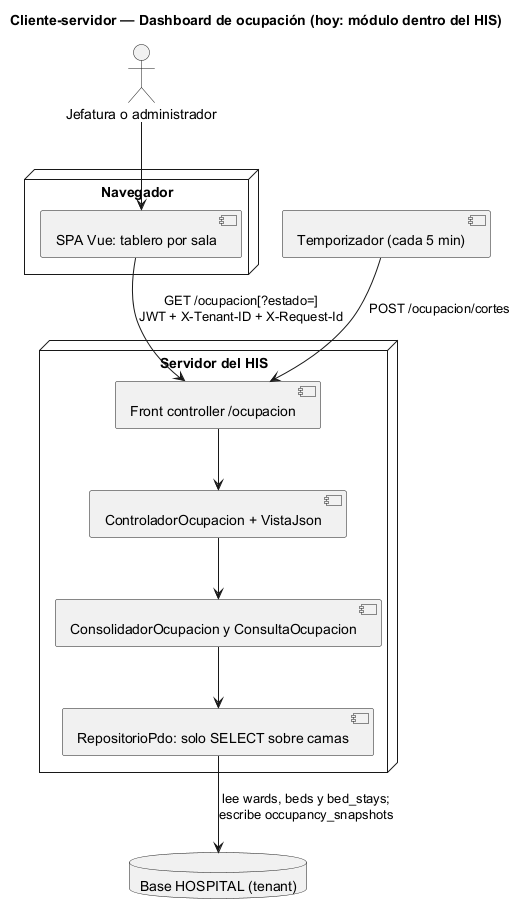

The diagram above was rendered by PlantUML. Its source (embedded in the PNG):
@startuml semana-05-cliente-servidor
title Cliente-servidor — Dashboard de ocupación (hoy: módulo dentro del HIS)
actor "Jefatura o administrador" as u
node "Navegador" {
  [SPA Vue: tablero por sala] as spa
}
[Temporizador (cada 5 min)] as tmp
node "Servidor del HIS" {
  [Front controller /ocupacion] as fc
  [ControladorOcupacion + VistaJson] as ctl
  [ConsolidadorOcupacion y ConsultaOcupacion] as srv
  [RepositorioPdo: solo SELECT sobre camas] as repo
}
database "Base HOSPITAL (tenant)" as db
u --> spa
spa --> fc : GET /ocupacion[?estado=]\nJWT + X-Tenant-ID + X-Request-Id
tmp --> fc : POST /ocupacion/cortes
fc --> ctl
ctl --> srv
srv --> repo
repo --> db : lee wards, beds y bed_stays;\nescribe occupancy_snapshots
@enduml